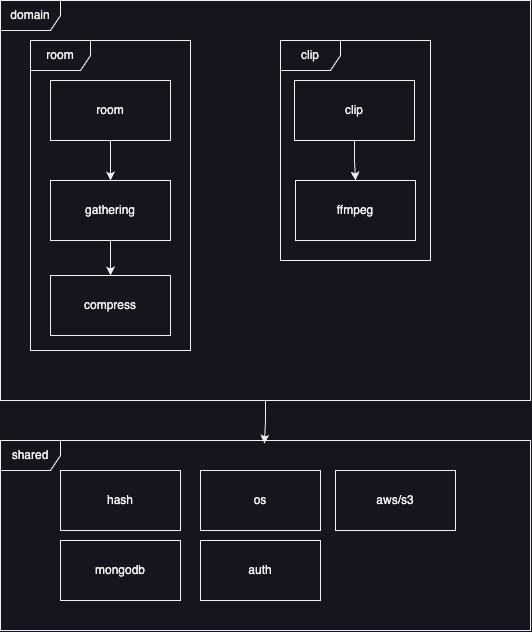

The diagram above was exported from draw.io. Its source (the exported page's mxGraphModel, read from the mxfile embedded in the PNG):
<mxGraphModel dx="1466" dy="937" grid="1" gridSize="10" guides="1" tooltips="1" connect="1" arrows="1" fold="1" page="1" pageScale="1" pageWidth="827" pageHeight="1169" math="0" shadow="0">
  <root>
    <mxCell id="0" />
    <mxCell id="1" parent="0" />
    <mxCell id="2p0L1IzD1AogG1g9TVI1-20" style="edgeStyle=orthogonalEdgeStyle;rounded=0;orthogonalLoop=1;jettySize=auto;html=1;entryX=0.5;entryY=0;entryDx=0;entryDy=0;" edge="1" parent="1" source="2p0L1IzD1AogG1g9TVI1-1" target="2p0L1IzD1AogG1g9TVI1-5">
      <mxGeometry relative="1" as="geometry" />
    </mxCell>
    <mxCell id="2p0L1IzD1AogG1g9TVI1-1" value="room" style="rounded=0;whiteSpace=wrap;html=1;" vertex="1" parent="1">
      <mxGeometry x="80" y="330" width="120" height="60" as="geometry" />
    </mxCell>
    <mxCell id="2p0L1IzD1AogG1g9TVI1-22" style="edgeStyle=orthogonalEdgeStyle;rounded=0;orthogonalLoop=1;jettySize=auto;html=1;entryX=0.5;entryY=0;entryDx=0;entryDy=0;" edge="1" parent="1" source="2p0L1IzD1AogG1g9TVI1-2" target="2p0L1IzD1AogG1g9TVI1-6">
      <mxGeometry relative="1" as="geometry" />
    </mxCell>
    <mxCell id="2p0L1IzD1AogG1g9TVI1-2" value="clip" style="rounded=0;whiteSpace=wrap;html=1;" vertex="1" parent="1">
      <mxGeometry x="324" y="330" width="120" height="60" as="geometry" />
    </mxCell>
    <mxCell id="2p0L1IzD1AogG1g9TVI1-3" value="aws/s3" style="rounded=0;whiteSpace=wrap;html=1;" vertex="1" parent="1">
      <mxGeometry x="365" y="720" width="120" height="60" as="geometry" />
    </mxCell>
    <mxCell id="2p0L1IzD1AogG1g9TVI1-4" value="compress" style="rounded=0;whiteSpace=wrap;html=1;" vertex="1" parent="1">
      <mxGeometry x="80" y="525" width="120" height="60" as="geometry" />
    </mxCell>
    <mxCell id="2p0L1IzD1AogG1g9TVI1-21" style="edgeStyle=orthogonalEdgeStyle;rounded=0;orthogonalLoop=1;jettySize=auto;html=1;" edge="1" parent="1" source="2p0L1IzD1AogG1g9TVI1-5" target="2p0L1IzD1AogG1g9TVI1-4">
      <mxGeometry relative="1" as="geometry" />
    </mxCell>
    <mxCell id="2p0L1IzD1AogG1g9TVI1-5" value="gathering" style="rounded=0;whiteSpace=wrap;html=1;" vertex="1" parent="1">
      <mxGeometry x="80" y="430" width="120" height="60" as="geometry" />
    </mxCell>
    <mxCell id="2p0L1IzD1AogG1g9TVI1-6" value="ffmpeg" style="rounded=0;whiteSpace=wrap;html=1;" vertex="1" parent="1">
      <mxGeometry x="325" y="430" width="120" height="60" as="geometry" />
    </mxCell>
    <mxCell id="2p0L1IzD1AogG1g9TVI1-7" value="hash" style="rounded=0;whiteSpace=wrap;html=1;" vertex="1" parent="1">
      <mxGeometry x="90" y="720" width="120" height="60" as="geometry" />
    </mxCell>
    <mxCell id="2p0L1IzD1AogG1g9TVI1-8" value="os" style="rounded=0;whiteSpace=wrap;html=1;" vertex="1" parent="1">
      <mxGeometry x="230" y="720" width="120" height="60" as="geometry" />
    </mxCell>
    <mxCell id="2p0L1IzD1AogG1g9TVI1-10" value="domain" style="shape=umlFrame;whiteSpace=wrap;html=1;pointerEvents=0;" vertex="1" parent="1">
      <mxGeometry x="30" y="250" width="530" height="400" as="geometry" />
    </mxCell>
    <mxCell id="2p0L1IzD1AogG1g9TVI1-11" value="room" style="shape=umlFrame;whiteSpace=wrap;html=1;pointerEvents=0;" vertex="1" parent="1">
      <mxGeometry x="60" y="290" width="160" height="310" as="geometry" />
    </mxCell>
    <mxCell id="2p0L1IzD1AogG1g9TVI1-12" value="clip" style="shape=umlFrame;whiteSpace=wrap;html=1;pointerEvents=0;" vertex="1" parent="1">
      <mxGeometry x="310" y="290" width="150" height="220" as="geometry" />
    </mxCell>
    <mxCell id="2p0L1IzD1AogG1g9TVI1-13" value="shared" style="shape=umlFrame;whiteSpace=wrap;html=1;pointerEvents=0;" vertex="1" parent="1">
      <mxGeometry x="30" y="690" width="530" height="190" as="geometry" />
    </mxCell>
    <mxCell id="2p0L1IzD1AogG1g9TVI1-14" value="auth" style="rounded=0;whiteSpace=wrap;html=1;" vertex="1" parent="1">
      <mxGeometry x="230" y="790" width="120" height="60" as="geometry" />
    </mxCell>
    <mxCell id="2p0L1IzD1AogG1g9TVI1-17" value="mongodb" style="rounded=0;whiteSpace=wrap;html=1;" vertex="1" parent="1">
      <mxGeometry x="90" y="790" width="120" height="60" as="geometry" />
    </mxCell>
    <mxCell id="2p0L1IzD1AogG1g9TVI1-26" style="edgeStyle=orthogonalEdgeStyle;rounded=0;orthogonalLoop=1;jettySize=auto;html=1;entryX=0.498;entryY=0.016;entryDx=0;entryDy=0;entryPerimeter=0;" edge="1" parent="1" source="2p0L1IzD1AogG1g9TVI1-10" target="2p0L1IzD1AogG1g9TVI1-13">
      <mxGeometry relative="1" as="geometry" />
    </mxCell>
  </root>
</mxGraphModel>